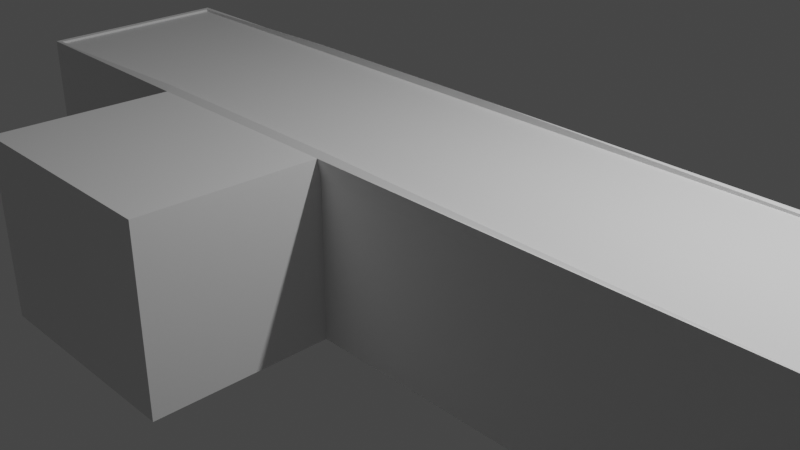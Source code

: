 # Source: Cashout.blend  (saved by Blender 3.6.13; exported with 4.5.12 LTS)
import bpy
from mathutils import Matrix  # noqa: F401  (used for matrix-valued properties, if any)

bpy.ops.wm.read_factory_settings(use_empty=True)
scene = bpy.context.scene
scene.name = 'Scene'

# ---- collections
col_collection = bpy.data.collections.new('Collection'); scene.collection.children.link(col_collection)

# ---- materials (node trees are filled in below, after node groups)
mat_material = bpy.data.materials.new('Material')
mat_material.alpha_threshold = 0.0
mat_material.use_transparent_shadow = False
mat_material.roughness = 0.5
mat_material.line_color = (0.0, 0.0, 0.0, 1.0)

# ---- material node trees
mat_material.use_nodes = True; mat_material.node_tree.nodes.clear()
_N = mat_material.node_tree.nodes; _L = mat_material.node_tree.links
n0 = _N.new('ShaderNodeOutputMaterial'); n0.name = 'Material Output'; n0.location = (300, 300)
n1 = _N.new('ShaderNodeBsdfPrincipled'); n1.name = 'Principled BSDF'; n1.location = (10, 300)
n1.distribution = 'GGX'
n1.subsurface_method = 'RANDOM_WALK_SKIN'
n1.inputs[3].default_value = 1.45
n1.inputs[27].default_value = (0.0, 0.0, 0.0, 1.0)
n1.inputs[28].default_value = 1.0
_L.new(n1.outputs[0], n0.inputs[0])
n0.is_active_output = True

# ---- world
world_world = bpy.data.worlds.new('World'); scene.world = world_world
world_world.use_nodes = True; world_world.node_tree.nodes.clear()
_N = world_world.node_tree.nodes; _L = world_world.node_tree.links
n0 = _N.new('ShaderNodeOutputWorld'); n0.name = 'World Output'; n0.location = (300, 300)
n1 = _N.new('ShaderNodeBackground'); n1.name = 'Background'; n1.location = (10, 300)
n1.inputs[0].default_value = (0.05088, 0.05088, 0.05088, 1.0)
_L.new(n1.outputs[0], n0.inputs[0])
n0.is_active_output = True
world_world.color = (0.05088, 0.05088, 0.05088)
world_world.use_sun_shadow = False
world_world.sun_shadow_jitter_overblur = 0.0

# ---- cameras
cam_camera = bpy.data.cameras.new('Camera')
cam_camera.clip_end = 100.0
cam_camera.ortho_scale = 7.314

# ---- lights
light_light = bpy.data.lights.new('Light', 'POINT')
light_light.transmission_factor = 0.0
light_light.energy = 1000.0
light_light.shadow_soft_size = 0.1
light_light.shadow_maximum_resolution = 0.006
light_light.use_absolute_resolution = True

# ---- meshes
me_cube = bpy.data.meshes.new('Cube')
me_cube.from_pydata([(-2.449, 1.148, 0.9166), (5.0, 1.0, -1.0), (-2.551, 1.148, 0.9166), (5.0, -1.0, -1.0), (-2.551, -0.949, 0.9166), (-5.0, 1.0, -1.0), (-2.449, -0.949, 0.9166), (-5.0, -1.0, -1.0), (5.0, 1.199, 0.7559), (-5.0, -1.0, 0.7559), (5.0, -1.0, 0.7559), (-5.0, 1.199, 0.7559), (5.0, 1.0, 0.6711), (5.0, -1.0, 0.6711), (-5.0, 1.0, 0.6711), (-5.0, -1.0, 0.6711), (0.0, 1.0, -1.0), (0.05098, 1.148, 0.9166), (0.0, -1.0, -1.0), (-0.05098, 1.148, 0.9166), (0.0, 1.199, 0.7559), (0.0, -1.0, 0.7559), (0.0, -1.0, 0.6711), (0.0, 1.0, 0.6711), (-2.5, 1.0, -1.0), (-0.05098, -0.949, 0.9166), (-2.5, -1.0, 0.7559), (-2.5, -1.0, 0.6711), (-2.5, -1.0, -1.0), (0.05098, -0.949, 0.9166), (-2.5, 1.199, 0.7559), (-2.5, 1.0, 0.6711), (-2.5, -3.0, -1.0), (0.0, -3.0, -1.0), (0.0, -3.0, 0.6711), (0.0, -3.0, 0.7559), (0.0, -3.0, 1.0), (-2.5, -3.0, 1.0), (-2.5, -3.0, 0.7559), (-2.5, -3.0, 0.6711), (5.0, 1.199, 0.949), (4.949, 1.148, 0.9254), (4.949, -0.949, 0.9254), (5.0, -1.0, 0.949), (-4.949, 1.148, 0.9435), (-5.0, 1.199, 0.949), (-4.949, -0.949, 0.9435), (-5.0, -1.0, 0.949), (0.05098, -0.949, 1.0), (-0.05098, -0.949, 1.0), (0.0, -1.036, 0.964), (0.05098, 1.148, 1.0), (0.0, 1.199, 0.949), (-0.05098, 1.148, 1.0), (-2.551, -0.949, 1.0), (-2.5, -1.036, 0.964), (-2.449, -0.949, 1.0), (-2.449, 1.148, 1.0), (-2.5, 1.199, 0.949), (-2.551, 1.148, 1.0), (-4.949, -0.949, 0.9166), (4.949, 1.148, 0.9166), (4.949, -0.949, 0.9166), (-4.949, 1.148, 0.9166)], [], [(26, 55, 47, 9), (21, 50, 36, 35), (11, 45, 58, 30), (16, 1, 3, 18), (10, 43, 50, 21), (8, 40, 43, 10), (23, 20, 8, 12), (12, 8, 10, 13), (15, 9, 11, 14), (27, 26, 9, 15), (28, 27, 15, 7), (7, 15, 14, 5), (1, 12, 13, 3), (16, 23, 12, 1), (24, 31, 23, 16), (3, 13, 22, 18), (13, 10, 21, 22), (31, 30, 20, 23), (55, 26, 38, 37), (24, 16, 18, 28), (9, 47, 45, 11), (20, 52, 40, 8), (5, 24, 28, 7), (41, 51, 17, 61), (14, 11, 30, 31), (5, 14, 31, 24), (59, 44, 63, 2), (26, 27, 39, 38), (18, 22, 34, 33), (50, 55, 37, 36), (33, 34, 39, 32), (34, 35, 38, 39), (35, 36, 37, 38), (22, 21, 35, 34), (2, 63, 60, 4), (27, 28, 32, 39), (30, 58, 52, 20), (28, 18, 33, 32), (48, 49, 50), (51, 52, 53), (54, 55, 56), (57, 58, 59), (54, 46, 47, 55), (41, 42, 43, 40), (46, 44, 45, 47), (51, 41, 40, 52), (42, 48, 50, 43), (57, 53, 52, 58), (49, 48, 29, 25), (49, 56, 55, 50), (44, 59, 58, 45), (48, 42, 62, 29), (51, 53, 19, 17), (19, 0, 6, 25), (19, 25, 29, 17), (2, 4, 6, 0), (61, 17, 29, 62), (46, 54, 4, 60), (44, 46, 60, 63), (53, 57, 0, 19), (57, 59, 2, 0), (42, 41, 61, 62), (54, 56, 6, 4), (56, 49, 25, 6)])
_uv = me_cube.uv_layers.new(name='UVMap')
_uv.uv.foreach_set('vector', [0.5, 0.9375, 0.6065, 0.9375, 0.5989, 1.0, 0.5, 1.0, 0.5, 0.875, 0.6065, 0.875, 0.625, 0.875, 0.5, 0.875, 0.5, 0.25, 0.5989, 0.25, 0.5989, 0.3125, 0.5, 0.3125, 0.25, 0.5, 0.375, 0.5, 0.375, 0.75, 0.25, 0.75, 0.5, 0.75, 0.5989, 0.75, 0.6065, 0.875, 0.5, 0.875, 0.5, 0.5, 0.5989, 0.5, 0.5989, 0.75, 0.5, 0.75, 0.4375, 0.375, 0.5, 0.375, 0.5, 0.5, 0.4375, 0.5, 0.4375, 0.5, 0.5, 0.5, 0.5, 0.75, 0.4375, 0.75, 0.4375, 0.0, 0.5, 0.0, 0.5, 0.25, 0.4375, 0.25, 0.4375, 0.9375, 0.5, 0.9375, 0.5, 1.0, 0.4375, 1.0, 0.375, 0.9375, 0.4375, 0.9375, 0.4375, 1.0, 0.375, 1.0, 0.375, 0.0, 0.4375, 0.0, 0.4375, 0.25, 0.375, 0.25, 0.375, 0.5, 0.4375, 0.5, 0.4375, 0.75, 0.375, 0.75, 0.375, 0.375, 0.4375, 0.375, 0.4375, 0.5, 0.375, 0.5, 0.375, 0.3125, 0.4375, 0.3125, 0.4375, 0.375, 0.375, 0.375, 0.375, 0.75, 0.4375, 0.75, 0.4375, 0.875, 0.375, 0.875, 0.4375, 0.75, 0.5, 0.75, 0.5, 0.875, 0.4375, 0.875, 0.4375, 0.3125, 0.5, 0.3125, 0.5, 0.375, 0.4375, 0.375, 0.6065, 0.9375, 0.5, 0.9375, 0.5, 0.9375, 0.625, 0.9375, 0.1875, 0.5, 0.25, 0.5, 0.25, 0.75, 0.1875, 0.75, 0.5, 0.0, 0.5989, 0.0, 0.5989, 0.25, 0.5, 0.25, 0.5, 0.375, 0.5989, 0.375, 0.5989, 0.5, 0.5, 0.5, 0.125, 0.5, 0.1875, 0.5, 0.1875, 0.75, 0.125, 0.75, 0.6263, 0.5058, 0.7487, 0.5058, 0.7487, 0.5058, 0.6263, 0.5058, 0.4375, 0.25, 0.5, 0.25, 0.5, 0.3125, 0.4375, 0.3125, 0.375, 0.25, 0.4375, 0.25, 0.4375, 0.3125, 0.375, 0.3125, 0.8138, 0.5058, 0.8737, 0.5058, 0.8737, 0.5058, 0.8138, 0.5058, 0.5, 0.9375, 0.4375, 0.9375, 0.4375, 0.9375, 0.5, 0.9375, 0.375, 0.875, 0.4375, 0.875, 0.4375, 0.875, 0.375, 0.875, 0.75, 0.75, 0.8125, 0.75, 0.8125, 0.75, 0.75, 0.75, 0.375, 0.875, 0.4375, 0.875, 0.4375, 0.9375, 0.375, 0.9375, 0.4375, 0.875, 0.5, 0.875, 0.5, 0.9375, 0.4375, 0.9375, 0.5, 0.875, 0.625, 0.875, 0.625, 0.9375, 0.5, 0.9375, 0.4375, 0.875, 0.5, 0.875, 0.5, 0.875, 0.4375, 0.875, 0.8138, 0.5058, 0.8737, 0.5058, 0.8737, 0.7442, 0.8138, 0.7442, 0.4375, 0.9375, 0.375, 0.9375, 0.375, 0.9375, 0.4375, 0.9375, 0.5, 0.3125, 0.5989, 0.3125, 0.5989, 0.375, 0.5, 0.375, 0.1875, 0.75, 0.25, 0.75, 0.25, 0.75, 0.1875, 0.75, 0.75, 0.7442, 0.7513, 0.7442, 0.75, 0.75, 0.75, 0.5058, 0.75, 0.5, 0.7513, 0.5058, 0.8138, 0.7442, 0.8125, 0.75, 0.8125, 0.7442, 0.8125, 0.5058, 0.8125, 0.5, 0.8138, 0.5058, 0.8138, 0.7442, 0.8737, 0.7442, 0.875, 0.75, 0.8125, 0.75, 0.6263, 0.5058, 0.6263, 0.7442, 0.5989, 0.75, 0.5989, 0.5, 0.8737, 0.7442, 0.8737, 0.5058, 0.875, 0.5, 0.875, 0.75, 0.7487, 0.5058, 0.6263, 0.5058, 0.625, 0.5, 0.75, 0.5, 0.6263, 0.7442, 0.7487, 0.7442, 0.75, 0.75, 0.625, 0.75, 0.8112, 0.5058, 0.7513, 0.5058, 0.75, 0.5, 0.8125, 0.5, 0.7513, 0.7442, 0.75, 0.7442, 0.75, 0.7442, 0.7513, 0.7442, 0.7513, 0.7442, 0.8112, 0.7442, 0.8125, 0.75, 0.75, 0.75, 0.8737, 0.5058, 0.8138, 0.5058, 0.8125, 0.5, 0.875, 0.5, 0.7487, 0.7442, 0.6263, 0.7442, 0.6263, 0.7442, 0.7487, 0.7442, 0.75, 0.5058, 0.7513, 0.5058, 0.7513, 0.5058, 0.75, 0.5058, 0.7513, 0.5058, 0.8112, 0.5058, 0.8112, 0.7442, 0.7513, 0.7442, 0.7513, 0.5058, 0.7513, 0.7442, 0.7487, 0.7442, 0.7487, 0.5058, 0.8138, 0.5058, 0.8138, 0.7442, 0.8112, 0.7442, 0.8112, 0.5058, 0.6263, 0.5058, 0.7487, 0.5058, 0.7487, 0.7442, 0.6263, 0.7442, 0.8737, 0.7442, 0.8138, 0.7442, 0.8138, 0.7442, 0.8737, 0.7442, 0.8737, 0.5058, 0.8737, 0.7442, 0.8737, 0.7442, 0.8737, 0.5058, 0.7513, 0.5058, 0.8112, 0.5058, 0.8112, 0.5058, 0.7513, 0.5058, 0.8125, 0.5058, 0.8138, 0.5058, 0.8138, 0.5058, 0.8125, 0.5058, 0.6263, 0.7442, 0.6263, 0.5058, 0.6263, 0.5058, 0.6263, 0.7442, 0.8138, 0.7442, 0.8125, 0.7442, 0.8125, 0.7442, 0.8138, 0.7442, 0.8112, 0.7442, 0.7513, 0.7442, 0.7513, 0.7442, 0.8112, 0.7442])
me_cube.materials.append(mat_material)
me_cube.use_mirror_vertex_groups = False
me_cube.update()

# ---- objects
ob_cube = bpy.data.objects.new('Cube', me_cube)
ob_light = bpy.data.objects.new('Light', light_light)
ob_camera = bpy.data.objects.new('Camera', cam_camera)

# ---- transforms, parenting, visibility, modifiers, constraints
ob_cube.location = (0.0, 0.0, 0.0)
ob_cube.lock_rotations_4d = False
ob_cube.empty_display_type = 'ARROWS'
ob_cube.lineart.crease_threshold = 0.0
ob_light.location = (4.076, 1.005, 5.904)
ob_light.rotation_euler = (0.6503, 0.05522, 1.866)
ob_light.lock_rotations_4d = False
ob_light.empty_display_type = 'ARROWS'
ob_light.color = (0.0, 0.0, 0.0, 0.0)
ob_light.lineart.crease_threshold = 0.0
ob_camera.location = (7.359, -6.926, 4.958)
ob_camera.rotation_euler = (1.109, 0.0, 0.8149)
ob_camera.lock_rotations_4d = False
ob_camera.empty_display_type = 'ARROWS'
ob_camera.color = (0.0, 0.0, 0.0, 0.0)
ob_camera.display_type = 'WIRE'
ob_camera.lineart.crease_threshold = 0.0

# ---- collection membership
col_collection.objects.link(ob_cube)
col_collection.objects.link(ob_light)
col_collection.objects.link(ob_camera)

# ---- scene / render settings (as saved in the file)
scene.camera = ob_camera
scene.frame_start = 1; scene.frame_end = 250; scene.frame_set(1)
scene.render.engine = 'BLENDER_EEVEE_NEXT'
scene.cycles.sampling_pattern = 'TABULATED_SOBOL'
scene.view_settings.view_transform = 'Filmic'
bpy.context.view_layer.update()
